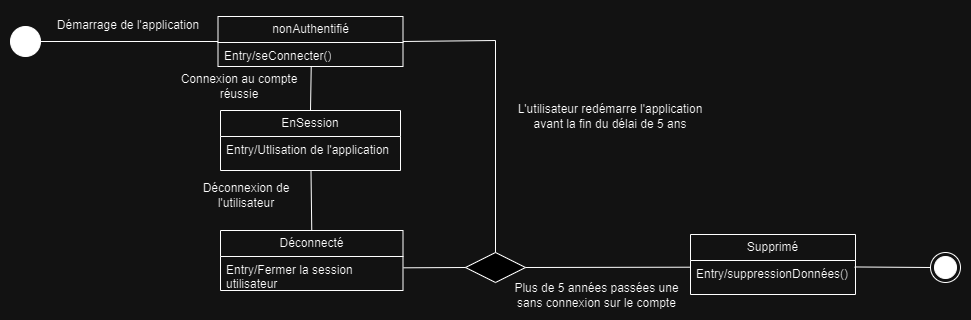

The diagram above was exported from draw.io. Its source (the exported page's mxGraphModel, read from the mxfile embedded in the PNG):
<mxGraphModel dx="2035" dy="1890" grid="1" gridSize="10" guides="1" tooltips="1" connect="1" arrows="1" fold="1" page="1" pageScale="1" pageWidth="1169" pageHeight="827" math="0" shadow="0">
  <root>
    <mxCell id="0" />
    <mxCell id="1" parent="0" />
    <mxCell id="2" value="" style="ellipse;whiteSpace=wrap;html=1;aspect=fixed;fillColor=#000000;fontFamily=Helvetica;fontSize=11;fontColor=default;" vertex="1" parent="1">
      <mxGeometry x="29.99999999999997" y="-654" width="30" height="30" as="geometry" />
    </mxCell>
    <mxCell id="3" value="" style="endArrow=none;html=1;rounded=0;entryX=0;entryY=0.5;entryDx=0;entryDy=0;exitX=1;exitY=0.5;exitDx=0;exitDy=0;" edge="1" source="2" target="6" parent="1">
      <mxGeometry width="50" height="50" relative="1" as="geometry">
        <mxPoint x="306" y="-716" as="sourcePoint" />
        <mxPoint x="250" y="-740" as="targetPoint" />
      </mxGeometry>
    </mxCell>
    <mxCell id="4" value="Démarrage de l'application" style="text;html=1;align=center;verticalAlign=middle;whiteSpace=wrap;rounded=0;" vertex="1" parent="1">
      <mxGeometry x="57.5" y="-670" width="180" height="30" as="geometry" />
    </mxCell>
    <mxCell id="5" value="Connexion au compte réussie" style="text;html=1;align=center;verticalAlign=middle;whiteSpace=wrap;rounded=0;" vertex="1" parent="1">
      <mxGeometry x="194" y="-609" width="130" height="30" as="geometry" />
    </mxCell>
    <mxCell id="6" value="nonAuthentifié" style="swimlane;fontStyle=0;childLayout=stackLayout;horizontal=1;startSize=26;fillColor=none;horizontalStack=0;resizeParent=1;resizeParentMax=0;resizeLast=0;collapsible=1;marginBottom=0;whiteSpace=wrap;html=1;" vertex="1" parent="1">
      <mxGeometry x="237.5" y="-664" width="185" height="50" as="geometry" />
    </mxCell>
    <mxCell id="7" value="Entry/seConnecter()" style="text;strokeColor=none;fillColor=none;align=left;verticalAlign=top;spacingLeft=4;spacingRight=4;overflow=hidden;rotatable=0;points=[[0,0.5],[1,0.5]];portConstraint=eastwest;whiteSpace=wrap;html=1;" vertex="1" parent="6">
      <mxGeometry y="26" width="185" height="24" as="geometry" />
    </mxCell>
    <mxCell id="8" value="Plus de 5 années passées une sans connexion sur le compte" style="text;html=1;align=center;verticalAlign=middle;whiteSpace=wrap;rounded=0;" vertex="1" parent="1">
      <mxGeometry x="530" y="-400" width="172.5" height="30" as="geometry" />
    </mxCell>
    <mxCell id="9" value="" style="rhombus;whiteSpace=wrap;html=1;rotation=-90;" vertex="1" parent="1">
      <mxGeometry x="500" y="-443" width="30" height="60" as="geometry" />
    </mxCell>
    <mxCell id="10" value="EnSession" style="swimlane;fontStyle=0;childLayout=stackLayout;horizontal=1;startSize=26;fillColor=none;horizontalStack=0;resizeParent=1;resizeParentMax=0;resizeLast=0;collapsible=1;marginBottom=0;whiteSpace=wrap;html=1;" vertex="1" parent="1">
      <mxGeometry x="240" y="-570" width="180" height="60" as="geometry" />
    </mxCell>
    <mxCell id="11" value="Entry/Utlisation de l'application" style="text;strokeColor=none;fillColor=none;align=left;verticalAlign=top;spacingLeft=4;spacingRight=4;overflow=hidden;rotatable=0;points=[[0,0.5],[1,0.5]];portConstraint=eastwest;whiteSpace=wrap;html=1;" vertex="1" parent="10">
      <mxGeometry y="26" width="180" height="34" as="geometry" />
    </mxCell>
    <mxCell id="12" value="Supprimé" style="swimlane;fontStyle=0;childLayout=stackLayout;horizontal=1;startSize=26;fillColor=none;horizontalStack=0;resizeParent=1;resizeParentMax=0;resizeLast=0;collapsible=1;marginBottom=0;whiteSpace=wrap;html=1;" vertex="1" parent="1">
      <mxGeometry x="710" y="-446" width="165" height="60" as="geometry" />
    </mxCell>
    <mxCell id="13" value="Entry/suppressionDonnées()" style="text;strokeColor=none;fillColor=none;align=left;verticalAlign=top;spacingLeft=4;spacingRight=4;overflow=hidden;rotatable=0;points=[[0,0.5],[1,0.5]];portConstraint=eastwest;whiteSpace=wrap;html=1;" vertex="1" parent="12">
      <mxGeometry y="26" width="165" height="34" as="geometry" />
    </mxCell>
    <mxCell id="14" value="Déconnecté" style="swimlane;fontStyle=0;childLayout=stackLayout;horizontal=1;startSize=26;fillColor=none;horizontalStack=0;resizeParent=1;resizeParentMax=0;resizeLast=0;collapsible=1;marginBottom=0;whiteSpace=wrap;html=1;" vertex="1" parent="1">
      <mxGeometry x="240" y="-450" width="182.5" height="60" as="geometry" />
    </mxCell>
    <mxCell id="15" value="Entry/Fermer la session utilisateur" style="text;strokeColor=none;fillColor=none;align=left;verticalAlign=top;spacingLeft=4;spacingRight=4;overflow=hidden;rotatable=0;points=[[0,0.5],[1,0.5]];portConstraint=eastwest;whiteSpace=wrap;html=1;" vertex="1" parent="14">
      <mxGeometry y="26" width="182.5" height="34" as="geometry" />
    </mxCell>
    <mxCell id="16" value="Déconnexion de l'utilisateur" style="text;html=1;align=center;verticalAlign=middle;whiteSpace=wrap;rounded=0;" vertex="1" parent="1">
      <mxGeometry x="201" y="-500" width="130" height="30" as="geometry" />
    </mxCell>
    <mxCell id="17" value="a" style="ellipse;html=1;shape=endState;fillColor=#000000;strokeColor=#000000;fontFamily=Helvetica;fontSize=11;fontColor=default;" vertex="1" parent="1">
      <mxGeometry x="950.0000000000001" y="-428" width="30" height="30" as="geometry" />
    </mxCell>
    <mxCell id="18" value="" style="endArrow=none;html=1;rounded=0;entryX=0.5;entryY=0;entryDx=0;entryDy=0;exitX=0.504;exitY=0.989;exitDx=0;exitDy=0;exitPerimeter=0;" edge="1" source="7" target="10" parent="1">
      <mxGeometry width="50" height="50" relative="1" as="geometry">
        <mxPoint x="330" y="-610" as="sourcePoint" />
        <mxPoint x="339" y="-433" as="targetPoint" />
      </mxGeometry>
    </mxCell>
    <mxCell id="19" value="" style="endArrow=none;html=1;rounded=0;entryX=0.5;entryY=0;entryDx=0;entryDy=0;exitX=0.504;exitY=0.989;exitDx=0;exitDy=0;exitPerimeter=0;" edge="1" target="14" parent="1">
      <mxGeometry width="50" height="50" relative="1" as="geometry">
        <mxPoint x="330.5" y="-510" as="sourcePoint" />
        <mxPoint x="329.5" y="-466" as="targetPoint" />
      </mxGeometry>
    </mxCell>
    <mxCell id="20" value="" style="endArrow=none;html=1;rounded=0;entryX=1;entryY=0.5;entryDx=0;entryDy=0;exitX=1;exitY=0.5;exitDx=0;exitDy=0;" edge="1" source="6" target="9" parent="1">
      <mxGeometry width="50" height="50" relative="1" as="geometry">
        <mxPoint x="521" y="-507" as="sourcePoint" />
        <mxPoint x="520" y="-463" as="targetPoint" />
        <Array as="points">
          <mxPoint x="515" y="-640" />
        </Array>
      </mxGeometry>
    </mxCell>
    <mxCell id="21" value="" style="endArrow=none;html=1;rounded=0;entryX=1.003;entryY=0.333;entryDx=0;entryDy=0;exitX=0.5;exitY=0;exitDx=0;exitDy=0;entryPerimeter=0;" edge="1" source="9" target="15" parent="1">
      <mxGeometry width="50" height="50" relative="1" as="geometry">
        <mxPoint x="341" y="-604" as="sourcePoint" />
        <mxPoint x="340" y="-560" as="targetPoint" />
      </mxGeometry>
    </mxCell>
    <mxCell id="22" value="" style="endArrow=none;html=1;rounded=0;entryX=0.5;entryY=1;entryDx=0;entryDy=0;exitX=-0.001;exitY=0.197;exitDx=0;exitDy=0;exitPerimeter=0;" edge="1" source="13" target="9" parent="1">
      <mxGeometry width="50" height="50" relative="1" as="geometry">
        <mxPoint x="495" y="-403" as="sourcePoint" />
        <mxPoint x="433" y="-403" as="targetPoint" />
      </mxGeometry>
    </mxCell>
    <mxCell id="23" value="L'utilisateur redémarre l'application avant la fin du délai de 5 ans" style="text;html=1;align=center;verticalAlign=middle;whiteSpace=wrap;rounded=0;" vertex="1" parent="1">
      <mxGeometry x="530" y="-579" width="200" height="30" as="geometry" />
    </mxCell>
    <mxCell id="24" value="" style="endArrow=none;html=1;rounded=0;entryX=0.995;entryY=0.19;entryDx=0;entryDy=0;exitX=0;exitY=0.5;exitDx=0;exitDy=0;entryPerimeter=0;" edge="1" source="17" target="13" parent="1">
      <mxGeometry width="50" height="50" relative="1" as="geometry">
        <mxPoint x="720" y="-403" as="sourcePoint" />
        <mxPoint x="555" y="-403" as="targetPoint" />
      </mxGeometry>
    </mxCell>
  </root>
</mxGraphModel>